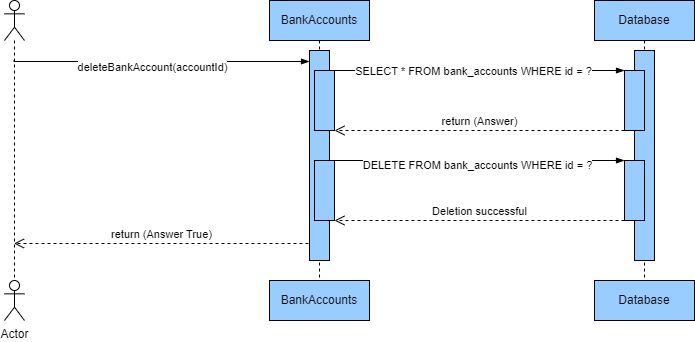

The diagram above was exported from draw.io. Its source (the exported page's mxGraphModel, read from the mxfile embedded in the PNG):
<mxGraphModel dx="1434" dy="738" grid="1" gridSize="10" guides="1" tooltips="1" connect="1" arrows="1" fold="1" page="1" pageScale="1" pageWidth="850" pageHeight="1100" math="0" shadow="0">
  <root>
    <mxCell id="0" />
    <mxCell id="1" parent="0" />
    <mxCell id="_TTP3-iq6oqp4X2zeWUQ-2" value="BankAccounts" style="shape=umlLifeline;perimeter=lifelinePerimeter;whiteSpace=wrap;html=1;container=1;dropTarget=0;collapsible=0;recursiveResize=0;outlineConnect=0;portConstraint=eastwest;newEdgeStyle={&quot;edgeStyle&quot;:&quot;elbowEdgeStyle&quot;,&quot;elbow&quot;:&quot;vertical&quot;,&quot;curved&quot;:0,&quot;rounded&quot;:0};fillColor=#99CCFF;" parent="1" vertex="1">
      <mxGeometry x="325" y="40" width="100" height="300" as="geometry" />
    </mxCell>
    <mxCell id="_TTP3-iq6oqp4X2zeWUQ-3" value="Database" style="shape=umlLifeline;perimeter=lifelinePerimeter;whiteSpace=wrap;html=1;container=1;dropTarget=0;collapsible=0;recursiveResize=0;outlineConnect=0;portConstraint=eastwest;newEdgeStyle={&quot;curved&quot;:0,&quot;rounded&quot;:0};fillColor=#99CCFF;" parent="1" vertex="1">
      <mxGeometry x="650" y="40" width="100" height="300" as="geometry" />
    </mxCell>
    <mxCell id="_TTP3-iq6oqp4X2zeWUQ-5" value="BankAccounts" style="rounded=0;whiteSpace=wrap;html=1;fillColor=#99CCFF;" parent="1" vertex="1">
      <mxGeometry x="325" y="320" width="100" height="40" as="geometry" />
    </mxCell>
    <mxCell id="_TTP3-iq6oqp4X2zeWUQ-6" value="Database" style="rounded=0;whiteSpace=wrap;html=1;fillColor=#99CCFF;" parent="1" vertex="1">
      <mxGeometry x="650" y="320" width="100" height="40" as="geometry" />
    </mxCell>
    <mxCell id="_TTP3-iq6oqp4X2zeWUQ-7" value="" style="shape=umlLifeline;perimeter=lifelinePerimeter;whiteSpace=wrap;html=1;container=1;dropTarget=0;collapsible=0;recursiveResize=0;outlineConnect=0;portConstraint=eastwest;newEdgeStyle={&quot;curved&quot;:0,&quot;rounded&quot;:0};participant=umlActor;" parent="1" vertex="1">
      <mxGeometry x="60" y="40" width="20" height="300" as="geometry" />
    </mxCell>
    <mxCell id="_TTP3-iq6oqp4X2zeWUQ-8" value="Actor" style="shape=umlActor;verticalLabelPosition=bottom;verticalAlign=top;html=1;outlineConnect=0;" parent="1" vertex="1">
      <mxGeometry x="60" y="320" width="20" height="40" as="geometry" />
    </mxCell>
    <mxCell id="_TTP3-iq6oqp4X2zeWUQ-9" value="" style="edgeStyle=elbowEdgeStyle;fontSize=12;html=1;endArrow=blockThin;endFill=1;rounded=0;elbow=vertical;entryX=0;entryY=0.057;entryDx=0;entryDy=0;entryPerimeter=0;" parent="1" target="_TTP3-iq6oqp4X2zeWUQ-11" edge="1">
      <mxGeometry width="160" relative="1" as="geometry">
        <mxPoint x="69.5" y="100" as="sourcePoint" />
        <mxPoint x="360" y="100" as="targetPoint" />
      </mxGeometry>
    </mxCell>
    <mxCell id="_TTP3-iq6oqp4X2zeWUQ-10" value="deleteBankAccount(accountId)" style="edgeLabel;html=1;align=center;verticalAlign=middle;resizable=0;points=[];" parent="_TTP3-iq6oqp4X2zeWUQ-9" vertex="1" connectable="0">
      <mxGeometry x="-0.118" y="-5" relative="1" as="geometry">
        <mxPoint x="8" as="offset" />
      </mxGeometry>
    </mxCell>
    <mxCell id="_TTP3-iq6oqp4X2zeWUQ-11" value="" style="rounded=0;whiteSpace=wrap;html=1;fillColor=#99CCFF;" parent="1" vertex="1">
      <mxGeometry x="365" y="90" width="20" height="210" as="geometry" />
    </mxCell>
    <mxCell id="5kaEUU9AUvQgQ5munxhm-1" value="" style="rounded=0;whiteSpace=wrap;html=1;fillColor=#99CCFF;" vertex="1" parent="1">
      <mxGeometry x="690" y="90" width="20" height="210" as="geometry" />
    </mxCell>
    <mxCell id="_TTP3-iq6oqp4X2zeWUQ-13" value="" style="rounded=0;whiteSpace=wrap;html=1;fillColor=#99CCFF;" parent="1" vertex="1">
      <mxGeometry x="370" y="110" width="20" height="60" as="geometry" />
    </mxCell>
    <mxCell id="_TTP3-iq6oqp4X2zeWUQ-14" value="" style="rounded=0;whiteSpace=wrap;html=1;fillColor=#99CCFF;" parent="1" vertex="1">
      <mxGeometry x="680" y="110" width="20" height="60" as="geometry" />
    </mxCell>
    <mxCell id="_TTP3-iq6oqp4X2zeWUQ-15" value="" style="edgeStyle=elbowEdgeStyle;fontSize=12;html=1;endArrow=blockThin;endFill=1;rounded=0;exitX=1;exitY=0;exitDx=0;exitDy=0;entryX=0;entryY=0;entryDx=0;entryDy=0;" parent="1" source="_TTP3-iq6oqp4X2zeWUQ-13" target="_TTP3-iq6oqp4X2zeWUQ-14" edge="1">
      <mxGeometry width="160" relative="1" as="geometry">
        <mxPoint x="340" y="270" as="sourcePoint" />
        <mxPoint x="500" y="270" as="targetPoint" />
      </mxGeometry>
    </mxCell>
    <mxCell id="_TTP3-iq6oqp4X2zeWUQ-16" value="SELECT * FROM bank_accounts WHERE id = ?" style="edgeLabel;html=1;align=center;verticalAlign=middle;resizable=0;points=[];" parent="_TTP3-iq6oqp4X2zeWUQ-15" vertex="1" connectable="0">
      <mxGeometry x="-0.1231" relative="1" as="geometry">
        <mxPoint x="11" as="offset" />
      </mxGeometry>
    </mxCell>
    <mxCell id="_TTP3-iq6oqp4X2zeWUQ-17" value="return (Answer)" style="html=1;verticalAlign=bottom;endArrow=open;dashed=1;endSize=8;curved=0;rounded=0;exitX=0;exitY=1;exitDx=0;exitDy=0;entryX=1;entryY=1;entryDx=0;entryDy=0;" parent="1" source="_TTP3-iq6oqp4X2zeWUQ-14" target="_TTP3-iq6oqp4X2zeWUQ-13" edge="1">
      <mxGeometry relative="1" as="geometry">
        <mxPoint x="430" y="250" as="sourcePoint" />
        <mxPoint x="350" y="250" as="targetPoint" />
      </mxGeometry>
    </mxCell>
    <mxCell id="_TTP3-iq6oqp4X2zeWUQ-19" value="" style="rounded=0;whiteSpace=wrap;html=1;fillColor=#99CCFF;" parent="1" vertex="1">
      <mxGeometry x="370" y="200" width="20" height="60" as="geometry" />
    </mxCell>
    <mxCell id="_TTP3-iq6oqp4X2zeWUQ-20" value="" style="rounded=0;whiteSpace=wrap;html=1;fillColor=#99CCFF;" parent="1" vertex="1">
      <mxGeometry x="680" y="200" width="20" height="60" as="geometry" />
    </mxCell>
    <mxCell id="_TTP3-iq6oqp4X2zeWUQ-21" value="" style="edgeStyle=elbowEdgeStyle;fontSize=12;html=1;endArrow=blockThin;endFill=1;rounded=0;exitX=1;exitY=0;exitDx=0;exitDy=0;entryX=0;entryY=0;entryDx=0;entryDy=0;elbow=vertical;" parent="1" source="_TTP3-iq6oqp4X2zeWUQ-19" target="_TTP3-iq6oqp4X2zeWUQ-20" edge="1">
      <mxGeometry width="160" relative="1" as="geometry">
        <mxPoint x="310" y="250" as="sourcePoint" />
        <mxPoint x="470" y="250" as="targetPoint" />
      </mxGeometry>
    </mxCell>
    <mxCell id="_TTP3-iq6oqp4X2zeWUQ-23" value="DELETE FROM bank_accounts WHERE id = ?" style="edgeLabel;html=1;align=center;verticalAlign=middle;resizable=0;points=[];" parent="_TTP3-iq6oqp4X2zeWUQ-21" vertex="1" connectable="0">
      <mxGeometry x="0.0733" y="-4" relative="1" as="geometry">
        <mxPoint x="-14" as="offset" />
      </mxGeometry>
    </mxCell>
    <mxCell id="_TTP3-iq6oqp4X2zeWUQ-22" value="Deletion successful" style="html=1;verticalAlign=bottom;endArrow=open;dashed=1;endSize=8;curved=0;rounded=0;exitX=0;exitY=1;exitDx=0;exitDy=0;entryX=1;entryY=1;entryDx=0;entryDy=0;" parent="1" source="_TTP3-iq6oqp4X2zeWUQ-20" target="_TTP3-iq6oqp4X2zeWUQ-19" edge="1">
      <mxGeometry relative="1" as="geometry">
        <mxPoint x="430" y="250" as="sourcePoint" />
        <mxPoint x="350" y="250" as="targetPoint" />
      </mxGeometry>
    </mxCell>
    <mxCell id="_TTP3-iq6oqp4X2zeWUQ-24" value="return (Answer True)" style="html=1;verticalAlign=bottom;endArrow=open;dashed=1;endSize=8;curved=0;rounded=0;exitX=-0.05;exitY=0.919;exitDx=0;exitDy=0;exitPerimeter=0;" parent="1" source="_TTP3-iq6oqp4X2zeWUQ-11" target="_TTP3-iq6oqp4X2zeWUQ-7" edge="1">
      <mxGeometry relative="1" as="geometry">
        <mxPoint x="430" y="250" as="sourcePoint" />
        <mxPoint x="350" y="250" as="targetPoint" />
      </mxGeometry>
    </mxCell>
  </root>
</mxGraphModel>